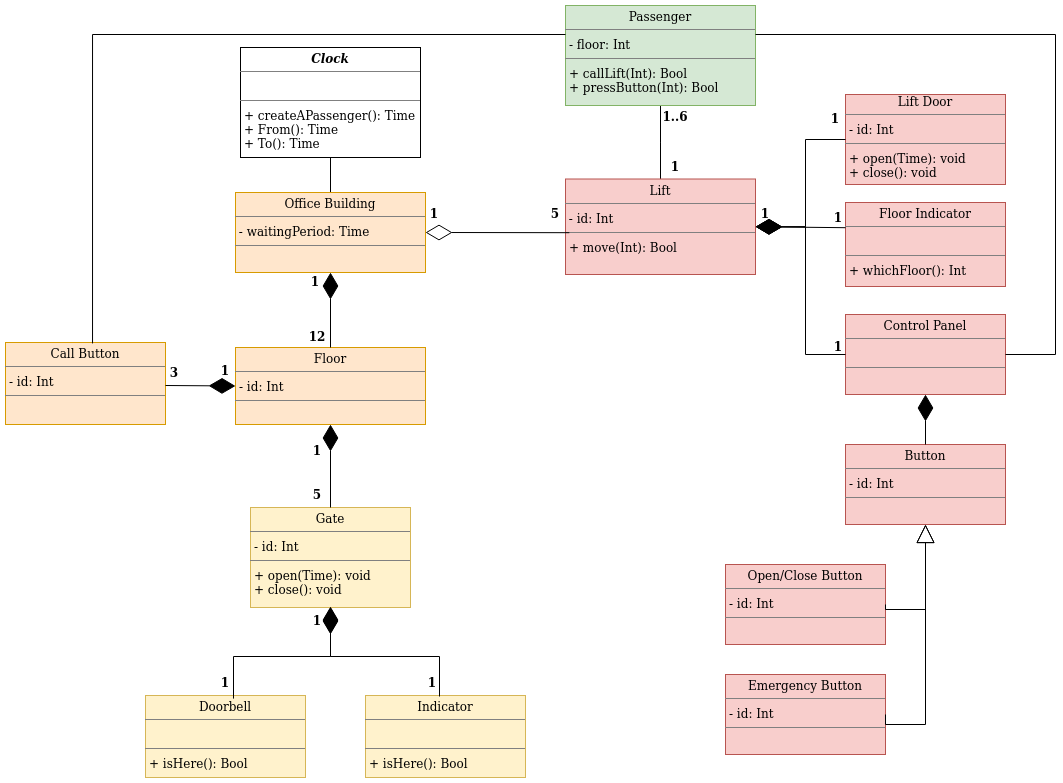

The diagram above was exported from draw.io. Its source (the exported page's mxGraphModel, read from the mxfile embedded in the PNG):
<mxGraphModel dx="2445" dy="933" grid="1" gridSize="10" guides="1" tooltips="1" connect="1" arrows="1" fold="1" page="1" pageScale="1" pageWidth="850" pageHeight="1100" math="0" shadow="0">
  <root>
    <mxCell id="0" />
    <mxCell id="1" parent="0" />
    <mxCell id="EU76bE_e9ILdsItN1YLV-1" value="&lt;p style=&quot;margin:0px;margin-top:4px;text-align:center;&quot;&gt;Floor&lt;br&gt;&lt;/p&gt;&lt;hr size=&quot;1&quot;&gt;&lt;p style=&quot;margin:0px;margin-left:4px;&quot;&gt;- id: Int&lt;/p&gt;&lt;hr size=&quot;1&quot;&gt;&lt;p style=&quot;margin:0px;margin-left:4px;&quot;&gt;&lt;br&gt;&lt;/p&gt;" style="verticalAlign=top;align=left;overflow=fill;fontSize=12;fontFamily=Helvetica;html=1;fillColor=#ffe6cc;strokeColor=#d79b00;" vertex="1" parent="1">
      <mxGeometry x="40" y="443" width="190" height="77" as="geometry" />
    </mxCell>
    <mxCell id="EU76bE_e9ILdsItN1YLV-14" value="" style="edgeStyle=elbowEdgeStyle;rounded=0;orthogonalLoop=1;jettySize=auto;elbow=vertical;html=1;endArrow=0;endFill=0;" edge="1" parent="1" source="EU76bE_e9ILdsItN1YLV-2" target="EU76bE_e9ILdsItN1YLV-7">
      <mxGeometry relative="1" as="geometry" />
    </mxCell>
    <mxCell id="EU76bE_e9ILdsItN1YLV-2" value="&lt;p style=&quot;margin:0px;margin-top:4px;text-align:center;&quot;&gt;Lift&lt;br&gt;&lt;/p&gt;&lt;hr size=&quot;1&quot;&gt;&lt;div&gt;&amp;nbsp;- id: Int&lt;/div&gt;&lt;hr size=&quot;1&quot;&gt;&lt;p style=&quot;margin:0px;margin-left:4px;&quot;&gt;+ move(Int): Bool&lt;br&gt;&lt;br&gt;&lt;/p&gt;" style="verticalAlign=top;align=left;overflow=fill;fontSize=12;fontFamily=Helvetica;html=1;fillColor=#f8cecc;strokeColor=#b85450;" vertex="1" parent="1">
      <mxGeometry x="370" y="274.5" width="190" height="95.5" as="geometry" />
    </mxCell>
    <mxCell id="EU76bE_e9ILdsItN1YLV-4" value="1" style="text;align=center;fontStyle=1;verticalAlign=middle;spacingLeft=3;spacingRight=3;strokeColor=none;rotatable=0;points=[[0,0.5],[1,0.5]];portConstraint=eastwest;" vertex="1" parent="1">
      <mxGeometry x="199" y="296" width="80" height="26" as="geometry" />
    </mxCell>
    <mxCell id="EU76bE_e9ILdsItN1YLV-6" value="5" style="text;align=center;fontStyle=1;verticalAlign=middle;spacingLeft=3;spacingRight=3;strokeColor=none;rotatable=0;points=[[0,0.5],[1,0.5]];portConstraint=eastwest;" vertex="1" parent="1">
      <mxGeometry x="320" y="296" width="80" height="26" as="geometry" />
    </mxCell>
    <mxCell id="EU76bE_e9ILdsItN1YLV-7" value="&lt;p style=&quot;margin:0px;margin-top:4px;text-align:center;&quot;&gt;Passenger&lt;/p&gt;&lt;hr size=&quot;1&quot;&gt;&lt;p style=&quot;margin:0px;margin-left:4px;&quot;&gt;- floor: Int&lt;br&gt;&lt;/p&gt;&lt;hr size=&quot;1&quot;&gt;&lt;p style=&quot;margin:0px;margin-left:4px;&quot;&gt;+ callLift(Int): Bool&lt;/p&gt;&lt;p style=&quot;margin:0px;margin-left:4px;&quot;&gt;+ pressButton(Int): Bool&lt;br&gt;&lt;/p&gt;" style="verticalAlign=top;align=left;overflow=fill;fontSize=12;fontFamily=Helvetica;html=1;fillColor=#d5e8d4;strokeColor=#82b366;" vertex="1" parent="1">
      <mxGeometry x="370" y="101" width="190" height="100" as="geometry" />
    </mxCell>
    <mxCell id="EU76bE_e9ILdsItN1YLV-9" value="&lt;b&gt;1..6&lt;/b&gt;" style="text;html=1;strokeColor=none;fillColor=none;align=center;verticalAlign=middle;whiteSpace=wrap;rounded=0;" vertex="1" parent="1">
      <mxGeometry x="450" y="197" width="60" height="30" as="geometry" />
    </mxCell>
    <mxCell id="EU76bE_e9ILdsItN1YLV-10" value="1" style="text;align=center;fontStyle=1;verticalAlign=middle;spacingLeft=3;spacingRight=3;strokeColor=none;rotatable=0;points=[[0,0.5],[1,0.5]];portConstraint=eastwest;" vertex="1" parent="1">
      <mxGeometry x="440" y="248.5" width="80" height="26" as="geometry" />
    </mxCell>
    <mxCell id="EU76bE_e9ILdsItN1YLV-19" value="&lt;div align=&quot;center&quot;&gt;Lift Door&lt;br&gt;&lt;/div&gt;&lt;hr size=&quot;1&quot;&gt;&lt;p style=&quot;margin:0px;margin-left:4px;&quot;&gt;- id: Int&lt;br&gt;&lt;/p&gt;&lt;hr size=&quot;1&quot;&gt;&lt;p style=&quot;margin:0px;margin-left:4px;&quot;&gt;+ open(Time): void&lt;/p&gt;&lt;p style=&quot;margin:0px;margin-left:4px;&quot;&gt;+ close(): void&lt;br&gt;&lt;/p&gt;" style="verticalAlign=top;align=left;overflow=fill;fontSize=12;fontFamily=Helvetica;html=1;fillColor=#f8cecc;strokeColor=#b85450;" vertex="1" parent="1">
      <mxGeometry x="650" y="190" width="160" height="90" as="geometry" />
    </mxCell>
    <mxCell id="EU76bE_e9ILdsItN1YLV-20" value="&lt;p style=&quot;margin:0px;margin-top:4px;text-align:center;&quot;&gt;Floor Indicator&lt;br&gt;&lt;/p&gt;&lt;hr size=&quot;1&quot;&gt;&lt;p style=&quot;margin:0px;margin-left:4px;&quot;&gt;&lt;br&gt;&lt;/p&gt;&lt;hr size=&quot;1&quot;&gt;&lt;p style=&quot;margin:0px;margin-left:4px;&quot;&gt;+ whichFloor(): Int&lt;br&gt;&lt;/p&gt;" style="verticalAlign=top;align=left;overflow=fill;fontSize=12;fontFamily=Helvetica;html=1;fillColor=#f8cecc;strokeColor=#b85450;" vertex="1" parent="1">
      <mxGeometry x="650" y="298" width="160" height="84" as="geometry" />
    </mxCell>
    <mxCell id="EU76bE_e9ILdsItN1YLV-21" value="&lt;p style=&quot;margin:0px;margin-top:4px;text-align:center;&quot;&gt;Control Panel&lt;br&gt;&lt;/p&gt;&lt;hr size=&quot;1&quot;&gt;&lt;p style=&quot;margin:0px;margin-left:4px;&quot;&gt;&lt;br&gt;&lt;/p&gt;&lt;hr size=&quot;1&quot;&gt;&lt;p style=&quot;margin:0px;margin-left:4px;&quot;&gt;&lt;br&gt;&lt;/p&gt;" style="verticalAlign=top;align=left;overflow=fill;fontSize=12;fontFamily=Helvetica;html=1;fillColor=#f8cecc;strokeColor=#b85450;" vertex="1" parent="1">
      <mxGeometry x="650" y="410" width="160" height="80" as="geometry" />
    </mxCell>
    <mxCell id="EU76bE_e9ILdsItN1YLV-28" value="" style="endArrow=diamondThin;endFill=1;endSize=24;html=1;rounded=0;entryX=1;entryY=0.5;entryDx=0;entryDy=0;exitX=0;exitY=0.3;exitDx=0;exitDy=0;exitPerimeter=0;" edge="1" parent="1" source="EU76bE_e9ILdsItN1YLV-20" target="EU76bE_e9ILdsItN1YLV-2">
      <mxGeometry width="160" relative="1" as="geometry">
        <mxPoint x="730" y="321" as="sourcePoint" />
        <mxPoint x="570" y="321" as="targetPoint" />
      </mxGeometry>
    </mxCell>
    <mxCell id="EU76bE_e9ILdsItN1YLV-29" value="" style="endArrow=diamondThin;endFill=1;endSize=24;html=1;rounded=0;edgeStyle=elbowEdgeStyle;entryX=1;entryY=0.5;entryDx=0;entryDy=0;" edge="1" parent="1" source="EU76bE_e9ILdsItN1YLV-21" target="EU76bE_e9ILdsItN1YLV-2">
      <mxGeometry width="160" relative="1" as="geometry">
        <mxPoint x="680" y="338" as="sourcePoint" />
        <mxPoint x="570" y="330" as="targetPoint" />
        <Array as="points">
          <mxPoint x="610" y="400" />
        </Array>
      </mxGeometry>
    </mxCell>
    <mxCell id="EU76bE_e9ILdsItN1YLV-30" value="" style="endArrow=diamondThin;endFill=1;endSize=24;html=1;rounded=0;edgeStyle=elbowEdgeStyle;entryX=1;entryY=0.5;entryDx=0;entryDy=0;exitX=0;exitY=0.5;exitDx=0;exitDy=0;" edge="1" parent="1" source="EU76bE_e9ILdsItN1YLV-19" target="EU76bE_e9ILdsItN1YLV-2">
      <mxGeometry width="160" relative="1" as="geometry">
        <mxPoint x="640" y="226" as="sourcePoint" />
        <mxPoint x="560" y="323" as="targetPoint" />
        <Array as="points">
          <mxPoint x="610" y="271" />
        </Array>
      </mxGeometry>
    </mxCell>
    <mxCell id="EU76bE_e9ILdsItN1YLV-31" value="1" style="text;align=center;fontStyle=1;verticalAlign=middle;spacingLeft=3;spacingRight=3;strokeColor=none;rotatable=0;points=[[0,0.5],[1,0.5]];portConstraint=eastwest;" vertex="1" parent="1">
      <mxGeometry x="530" y="296" width="80" height="26" as="geometry" />
    </mxCell>
    <mxCell id="EU76bE_e9ILdsItN1YLV-32" value="1" style="text;align=center;fontStyle=1;verticalAlign=middle;spacingLeft=3;spacingRight=3;strokeColor=none;rotatable=0;points=[[0,0.5],[1,0.5]];portConstraint=eastwest;" vertex="1" parent="1">
      <mxGeometry x="600" y="201" width="80" height="26" as="geometry" />
    </mxCell>
    <mxCell id="EU76bE_e9ILdsItN1YLV-33" value="1" style="text;align=center;fontStyle=1;verticalAlign=middle;spacingLeft=3;spacingRight=3;strokeColor=none;rotatable=0;points=[[0,0.5],[1,0.5]];portConstraint=eastwest;" vertex="1" parent="1">
      <mxGeometry x="603" y="300" width="80" height="26" as="geometry" />
    </mxCell>
    <mxCell id="EU76bE_e9ILdsItN1YLV-34" value="1" style="text;align=center;fontStyle=1;verticalAlign=middle;spacingLeft=3;spacingRight=3;strokeColor=none;rotatable=0;points=[[0,0.5],[1,0.5]];portConstraint=eastwest;" vertex="1" parent="1">
      <mxGeometry x="603" y="429" width="80" height="26" as="geometry" />
    </mxCell>
    <mxCell id="EU76bE_e9ILdsItN1YLV-35" value="&lt;p style=&quot;margin:0px;margin-top:4px;text-align:center;&quot;&gt;Button&lt;/p&gt;&lt;hr size=&quot;1&quot;&gt;&lt;p style=&quot;margin:0px;margin-left:4px;&quot;&gt;- id: Int&lt;br&gt;&lt;/p&gt;&lt;hr size=&quot;1&quot;&gt;&lt;p style=&quot;margin:0px;margin-left:4px;&quot;&gt;&lt;br&gt;&lt;/p&gt;" style="verticalAlign=top;align=left;overflow=fill;fontSize=12;fontFamily=Helvetica;html=1;fillColor=#f8cecc;strokeColor=#b85450;" vertex="1" parent="1">
      <mxGeometry x="650" y="540" width="160" height="80" as="geometry" />
    </mxCell>
    <mxCell id="EU76bE_e9ILdsItN1YLV-36" value="&lt;p style=&quot;margin:0px;margin-top:4px;text-align:center;&quot;&gt;Emergency Button&lt;br&gt;&lt;/p&gt;&lt;hr size=&quot;1&quot;&gt;&lt;p style=&quot;margin:0px;margin-left:4px;&quot;&gt;- id: Int&lt;/p&gt;&lt;hr size=&quot;1&quot;&gt;&lt;p style=&quot;margin:0px;margin-left:4px;&quot;&gt;&lt;br&gt;&lt;/p&gt;" style="verticalAlign=top;align=left;overflow=fill;fontSize=12;fontFamily=Helvetica;html=1;fillColor=#f8cecc;strokeColor=#b85450;" vertex="1" parent="1">
      <mxGeometry x="530" y="770" width="160" height="80" as="geometry" />
    </mxCell>
    <mxCell id="EU76bE_e9ILdsItN1YLV-38" value="" style="endArrow=diamondThin;endFill=1;endSize=24;html=1;rounded=0;entryX=0.5;entryY=1;entryDx=0;entryDy=0;exitX=0.5;exitY=0;exitDx=0;exitDy=0;" edge="1" parent="1" source="EU76bE_e9ILdsItN1YLV-35" target="EU76bE_e9ILdsItN1YLV-21">
      <mxGeometry width="160" relative="1" as="geometry">
        <mxPoint x="390" y="560" as="sourcePoint" />
        <mxPoint x="550" y="560" as="targetPoint" />
      </mxGeometry>
    </mxCell>
    <mxCell id="EU76bE_e9ILdsItN1YLV-39" value="&lt;p style=&quot;margin:0px;margin-top:4px;text-align:center;&quot;&gt;Open/Close Button&lt;br&gt;&lt;/p&gt;&lt;hr size=&quot;1&quot;&gt;&lt;p style=&quot;margin:0px;margin-left:4px;&quot;&gt;- id: Int&lt;/p&gt;&lt;hr size=&quot;1&quot;&gt;&lt;p style=&quot;margin:0px;margin-left:4px;&quot;&gt;&lt;br&gt;&lt;/p&gt;" style="verticalAlign=top;align=left;overflow=fill;fontSize=12;fontFamily=Helvetica;html=1;fillColor=#f8cecc;strokeColor=#b85450;" vertex="1" parent="1">
      <mxGeometry x="530" y="660" width="160" height="80" as="geometry" />
    </mxCell>
    <mxCell id="EU76bE_e9ILdsItN1YLV-40" value="" style="endArrow=block;endSize=16;endFill=0;html=1;rounded=0;edgeStyle=elbowEdgeStyle;elbow=vertical;exitX=1;exitY=0.5;exitDx=0;exitDy=0;entryX=0.75;entryY=1;entryDx=0;entryDy=0;" edge="1" parent="1" source="EU76bE_e9ILdsItN1YLV-39">
      <mxGeometry width="160" relative="1" as="geometry">
        <mxPoint x="870" y="650" as="sourcePoint" />
        <mxPoint x="730" y="620" as="targetPoint" />
        <Array as="points">
          <mxPoint x="750" y="705" />
        </Array>
      </mxGeometry>
    </mxCell>
    <mxCell id="EU76bE_e9ILdsItN1YLV-41" value="" style="endArrow=block;endSize=16;endFill=0;html=1;rounded=0;edgeStyle=elbowEdgeStyle;elbow=vertical;exitX=1;exitY=0.5;exitDx=0;exitDy=0;" edge="1" parent="1" source="EU76bE_e9ILdsItN1YLV-36">
      <mxGeometry width="160" relative="1" as="geometry">
        <mxPoint x="700" y="820" as="sourcePoint" />
        <mxPoint x="730" y="620" as="targetPoint" />
        <Array as="points">
          <mxPoint x="730" y="820" />
        </Array>
      </mxGeometry>
    </mxCell>
    <mxCell id="EU76bE_e9ILdsItN1YLV-69" value="" style="edgeStyle=elbowEdgeStyle;rounded=0;orthogonalLoop=1;jettySize=auto;elbow=vertical;html=1;endArrow=none;endFill=0;" edge="1" parent="1" source="EU76bE_e9ILdsItN1YLV-42" target="EU76bE_e9ILdsItN1YLV-67">
      <mxGeometry relative="1" as="geometry" />
    </mxCell>
    <mxCell id="EU76bE_e9ILdsItN1YLV-42" value="&lt;p style=&quot;margin:0px;margin-top:4px;text-align:center;&quot;&gt;Office Building&lt;br&gt;&lt;/p&gt;&lt;hr size=&quot;1&quot;&gt;&amp;nbsp;- waitingPeriod: Time&lt;hr size=&quot;1&quot;&gt;" style="verticalAlign=top;align=left;overflow=fill;fontSize=12;fontFamily=Helvetica;html=1;strokeColor=#d79b00;fillColor=#ffe6cc;rounded=0;" vertex="1" parent="1">
      <mxGeometry x="40" y="288" width="190" height="80" as="geometry" />
    </mxCell>
    <mxCell id="EU76bE_e9ILdsItN1YLV-44" value="" style="endArrow=diamondThin;endFill=1;endSize=24;html=1;rounded=0;elbow=vertical;entryX=0.5;entryY=1;entryDx=0;entryDy=0;" edge="1" parent="1" source="EU76bE_e9ILdsItN1YLV-1" target="EU76bE_e9ILdsItN1YLV-42">
      <mxGeometry width="160" relative="1" as="geometry">
        <mxPoint x="30" y="373" as="sourcePoint" />
        <mxPoint x="190" y="373" as="targetPoint" />
      </mxGeometry>
    </mxCell>
    <mxCell id="EU76bE_e9ILdsItN1YLV-45" value="1" style="text;align=center;fontStyle=1;verticalAlign=middle;spacingLeft=3;spacingRight=3;strokeColor=none;rotatable=0;points=[[0,0.5],[1,0.5]];portConstraint=eastwest;" vertex="1" parent="1">
      <mxGeometry x="80" y="364" width="80" height="26" as="geometry" />
    </mxCell>
    <mxCell id="EU76bE_e9ILdsItN1YLV-46" value="12" style="text;align=center;fontStyle=1;verticalAlign=middle;spacingLeft=3;spacingRight=3;strokeColor=none;rotatable=0;points=[[0,0.5],[1,0.5]];portConstraint=eastwest;" vertex="1" parent="1">
      <mxGeometry x="82" y="419" width="80" height="26" as="geometry" />
    </mxCell>
    <mxCell id="EU76bE_e9ILdsItN1YLV-48" value="&lt;p style=&quot;margin:0px;margin-top:4px;text-align:center;&quot;&gt;Gate&lt;/p&gt;&lt;hr size=&quot;1&quot;&gt;&lt;p style=&quot;margin:0px;margin-left:4px;&quot;&gt;- id: Int&lt;/p&gt;&lt;hr size=&quot;1&quot;&gt;&lt;p style=&quot;margin:0px;margin-left:4px;&quot;&gt;+ open(Time): void&lt;/p&gt;&lt;p style=&quot;margin:0px;margin-left:4px;&quot;&gt;+ close(): void&lt;br&gt;&lt;/p&gt;" style="verticalAlign=top;align=left;overflow=fill;fontSize=12;fontFamily=Helvetica;html=1;fillColor=#fff2cc;strokeColor=#d6b656;" vertex="1" parent="1">
      <mxGeometry x="55" y="603" width="160" height="100" as="geometry" />
    </mxCell>
    <mxCell id="EU76bE_e9ILdsItN1YLV-49" value="&lt;p style=&quot;margin:0px;margin-top:4px;text-align:center;&quot;&gt;Doorbell&lt;/p&gt;&lt;hr size=&quot;1&quot;&gt;&lt;p style=&quot;margin:0px;margin-left:4px;&quot;&gt;&lt;br&gt;&lt;/p&gt;&lt;hr size=&quot;1&quot;&gt;&lt;p style=&quot;margin:0px;margin-left:4px;&quot;&gt;+ isHere(): Bool&lt;br&gt;&lt;/p&gt;" style="verticalAlign=top;align=left;overflow=fill;fontSize=12;fontFamily=Helvetica;html=1;fillColor=#fff2cc;strokeColor=#d6b656;" vertex="1" parent="1">
      <mxGeometry x="-50" y="791" width="160" height="82" as="geometry" />
    </mxCell>
    <mxCell id="EU76bE_e9ILdsItN1YLV-52" value="1" style="text;align=center;fontStyle=1;verticalAlign=middle;spacingLeft=3;spacingRight=3;strokeColor=none;rotatable=0;points=[[0,0.5],[1,0.5]];portConstraint=eastwest;" vertex="1" parent="1">
      <mxGeometry x="82" y="533" width="80" height="26" as="geometry" />
    </mxCell>
    <mxCell id="EU76bE_e9ILdsItN1YLV-51" value="" style="endArrow=diamondThin;endFill=1;endSize=24;html=1;rounded=0;elbow=vertical;entryX=0.5;entryY=1;entryDx=0;entryDy=0;exitX=0.5;exitY=0;exitDx=0;exitDy=0;" edge="1" parent="1" source="EU76bE_e9ILdsItN1YLV-48" target="EU76bE_e9ILdsItN1YLV-1">
      <mxGeometry width="160" relative="1" as="geometry">
        <mxPoint x="135" y="593" as="sourcePoint" />
        <mxPoint x="130" y="573" as="targetPoint" />
      </mxGeometry>
    </mxCell>
    <mxCell id="EU76bE_e9ILdsItN1YLV-53" value="5" style="text;align=center;fontStyle=1;verticalAlign=middle;spacingLeft=3;spacingRight=3;strokeColor=none;rotatable=0;points=[[0,0.5],[1,0.5]];portConstraint=eastwest;" vertex="1" parent="1">
      <mxGeometry x="82" y="577" width="80" height="26" as="geometry" />
    </mxCell>
    <mxCell id="EU76bE_e9ILdsItN1YLV-54" value="" style="endArrow=diamondThin;endFill=1;endSize=24;html=1;rounded=0;elbow=vertical;exitX=0.55;exitY=-0.011;exitDx=0;exitDy=0;exitPerimeter=0;edgeStyle=elbowEdgeStyle;entryX=0.5;entryY=1;entryDx=0;entryDy=0;" edge="1" parent="1">
      <mxGeometry width="160" relative="1" as="geometry">
        <mxPoint x="38" y="794.098" as="sourcePoint" />
        <mxPoint x="135" y="702" as="targetPoint" />
        <Array as="points">
          <mxPoint x="90" y="752" />
        </Array>
      </mxGeometry>
    </mxCell>
    <mxCell id="EU76bE_e9ILdsItN1YLV-56" value="1" style="text;align=center;fontStyle=1;verticalAlign=middle;spacingLeft=3;spacingRight=3;strokeColor=none;rotatable=0;points=[[0,0.5],[1,0.5]];portConstraint=eastwest;" vertex="1" parent="1">
      <mxGeometry x="82" y="703" width="80" height="26" as="geometry" />
    </mxCell>
    <mxCell id="EU76bE_e9ILdsItN1YLV-55" style="edgeStyle=elbowEdgeStyle;rounded=0;orthogonalLoop=1;jettySize=auto;elbow=vertical;html=1;entryX=0.5;entryY=0;entryDx=0;entryDy=0;endArrow=diamondThin;endFill=1;" edge="1" parent="1" source="EU76bE_e9ILdsItN1YLV-49" target="EU76bE_e9ILdsItN1YLV-49">
      <mxGeometry relative="1" as="geometry" />
    </mxCell>
    <mxCell id="EU76bE_e9ILdsItN1YLV-57" value="1" style="text;align=center;fontStyle=1;verticalAlign=middle;spacingLeft=3;spacingRight=3;strokeColor=none;rotatable=0;points=[[0,0.5],[1,0.5]];portConstraint=eastwest;" vertex="1" parent="1">
      <mxGeometry x="-10" y="765" width="80" height="26" as="geometry" />
    </mxCell>
    <mxCell id="EU76bE_e9ILdsItN1YLV-58" value="&lt;p style=&quot;margin:0px;margin-top:4px;text-align:center;&quot;&gt;Indicator&lt;br&gt;&lt;/p&gt;&lt;hr size=&quot;1&quot;&gt;&lt;p style=&quot;margin:0px;margin-left:4px;&quot;&gt;&lt;br&gt;&lt;/p&gt;&lt;hr size=&quot;1&quot;&gt;&lt;p style=&quot;margin:0px;margin-left:4px;&quot;&gt;+ isHere(): Bool&lt;br&gt;&lt;/p&gt;" style="verticalAlign=top;align=left;overflow=fill;fontSize=12;fontFamily=Helvetica;html=1;fillColor=#fff2cc;strokeColor=#d6b656;" vertex="1" parent="1">
      <mxGeometry x="170" y="791" width="160" height="82" as="geometry" />
    </mxCell>
    <mxCell id="EU76bE_e9ILdsItN1YLV-59" value="" style="endArrow=diamondThin;endFill=1;endSize=24;html=1;rounded=0;elbow=vertical;edgeStyle=elbowEdgeStyle;entryX=0.5;entryY=1;entryDx=0;entryDy=0;" edge="1" parent="1" target="EU76bE_e9ILdsItN1YLV-48">
      <mxGeometry width="160" relative="1" as="geometry">
        <mxPoint x="244" y="792" as="sourcePoint" />
        <mxPoint x="136.96000000000004" y="712.99" as="targetPoint" />
        <Array as="points">
          <mxPoint x="189" y="752" />
        </Array>
      </mxGeometry>
    </mxCell>
    <mxCell id="EU76bE_e9ILdsItN1YLV-60" value="1" style="text;align=center;fontStyle=1;verticalAlign=middle;spacingLeft=3;spacingRight=3;strokeColor=none;rotatable=0;points=[[0,0.5],[1,0.5]];portConstraint=eastwest;" vertex="1" parent="1">
      <mxGeometry x="197" y="765" width="80" height="26" as="geometry" />
    </mxCell>
    <mxCell id="EU76bE_e9ILdsItN1YLV-61" value="&lt;p style=&quot;margin:0px;margin-top:4px;text-align:center;&quot;&gt;Call Button&lt;/p&gt;&lt;hr size=&quot;1&quot;&gt;&lt;p style=&quot;margin:0px;margin-left:4px;&quot;&gt;- id: Int&lt;br&gt;&lt;/p&gt;&lt;hr size=&quot;1&quot;&gt;&lt;p style=&quot;margin:0px;margin-left:4px;&quot;&gt;&lt;br&gt;&lt;/p&gt;" style="verticalAlign=top;align=left;overflow=fill;fontSize=12;fontFamily=Helvetica;html=1;fillColor=#ffe6cc;strokeColor=#d79b00;" vertex="1" parent="1">
      <mxGeometry x="-190" y="438" width="160" height="82" as="geometry" />
    </mxCell>
    <mxCell id="EU76bE_e9ILdsItN1YLV-62" value="" style="endArrow=diamondThin;endFill=1;endSize=24;html=1;rounded=0;elbow=vertical;entryX=0;entryY=0.5;entryDx=0;entryDy=0;" edge="1" parent="1" target="EU76bE_e9ILdsItN1YLV-1">
      <mxGeometry width="160" relative="1" as="geometry">
        <mxPoint x="-30" y="481" as="sourcePoint" />
        <mxPoint x="20" y="623" as="targetPoint" />
      </mxGeometry>
    </mxCell>
    <mxCell id="EU76bE_e9ILdsItN1YLV-63" value="1" style="text;align=center;fontStyle=1;verticalAlign=middle;spacingLeft=3;spacingRight=3;strokeColor=none;rotatable=0;points=[[0,0.5],[1,0.5]];portConstraint=eastwest;" vertex="1" parent="1">
      <mxGeometry x="-10" y="453" width="80" height="26" as="geometry" />
    </mxCell>
    <mxCell id="EU76bE_e9ILdsItN1YLV-64" value="3" style="text;align=center;fontStyle=1;verticalAlign=middle;spacingLeft=3;spacingRight=3;strokeColor=none;rotatable=0;points=[[0,0.5],[1,0.5]];portConstraint=eastwest;" vertex="1" parent="1">
      <mxGeometry x="-61" y="455" width="80" height="26" as="geometry" />
    </mxCell>
    <mxCell id="EU76bE_e9ILdsItN1YLV-65" value="" style="endArrow=none;html=1;rounded=0;edgeStyle=elbowEdgeStyle;elbow=vertical;exitX=0.544;exitY=0.011;exitDx=0;exitDy=0;exitPerimeter=0;" edge="1" parent="1" source="EU76bE_e9ILdsItN1YLV-61">
      <mxGeometry width="50" height="50" relative="1" as="geometry">
        <mxPoint x="-102" y="240" as="sourcePoint" />
        <mxPoint x="370" y="130" as="targetPoint" />
        <Array as="points">
          <mxPoint x="140" y="130" />
          <mxPoint x="180" y="-80" />
          <mxPoint x="180" y="10" />
        </Array>
      </mxGeometry>
    </mxCell>
    <mxCell id="EU76bE_e9ILdsItN1YLV-67" value="&lt;p style=&quot;margin:0px;margin-top:4px;text-align:center;&quot;&gt;&lt;i&gt;&lt;b&gt;Clock&lt;/b&gt;&lt;/i&gt;&lt;/p&gt;&lt;hr size=&quot;1&quot;&gt;&lt;p style=&quot;margin:0px;margin-left:4px;&quot;&gt;&lt;br&gt;&lt;/p&gt;&lt;hr size=&quot;1&quot;&gt;&lt;p style=&quot;margin:0px;margin-left:4px;&quot;&gt;+ createAPassenger(): Time&lt;/p&gt;&lt;p style=&quot;margin:0px;margin-left:4px;&quot;&gt;+ From(): Time&lt;/p&gt;&lt;p style=&quot;margin:0px;margin-left:4px;&quot;&gt;+ To(): Time&lt;br&gt;&lt;/p&gt;" style="verticalAlign=top;align=left;overflow=fill;fontSize=12;fontFamily=Helvetica;html=1;rounded=0;strokeColor=default;fillColor=default;" vertex="1" parent="1">
      <mxGeometry x="45" y="143" width="180" height="110" as="geometry" />
    </mxCell>
    <mxCell id="EU76bE_e9ILdsItN1YLV-73" value="" style="endArrow=none;html=1;rounded=0;edgeStyle=elbowEdgeStyle;entryX=1;entryY=0.5;entryDx=0;entryDy=0;" edge="1" parent="1" target="EU76bE_e9ILdsItN1YLV-21">
      <mxGeometry width="50" height="50" relative="1" as="geometry">
        <mxPoint x="560" y="130" as="sourcePoint" />
        <mxPoint x="980" y="170" as="targetPoint" />
        <Array as="points">
          <mxPoint x="860" y="270" />
        </Array>
      </mxGeometry>
    </mxCell>
    <mxCell id="EU76bE_e9ILdsItN1YLV-74" value="" style="endArrow=diamondThin;endFill=0;endSize=24;html=1;rounded=0;entryX=1;entryY=0.5;entryDx=0;entryDy=0;exitX=0.673;exitY=1.238;exitDx=0;exitDy=0;exitPerimeter=0;" edge="1" parent="1" source="EU76bE_e9ILdsItN1YLV-6" target="EU76bE_e9ILdsItN1YLV-42">
      <mxGeometry width="160" relative="1" as="geometry">
        <mxPoint x="370" y="328" as="sourcePoint" />
        <mxPoint x="230" y="327.40999999999997" as="targetPoint" />
      </mxGeometry>
    </mxCell>
  </root>
</mxGraphModel>